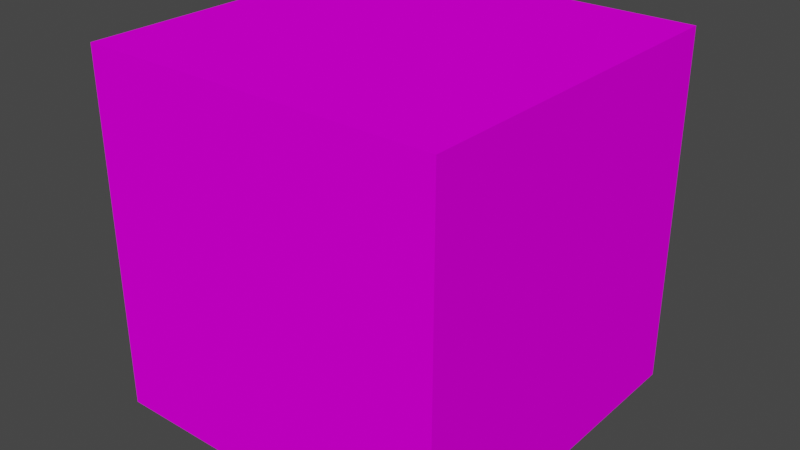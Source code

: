 # Source: grass5.blend  (saved by Blender 3.2.14; exported with 4.5.12 LTS)
import bpy
from mathutils import Matrix  # noqa: F401  (used for matrix-valued properties, if any)

bpy.ops.wm.read_factory_settings(use_empty=True)
scene = bpy.context.scene
scene.name = 'Scene'

# ---- collections
col_collection = bpy.data.collections.new('Collection'); scene.collection.children.link(col_collection)

# ---- images (referenced by path relative to the original .blend; pixels are not part of the script)
import os
ASSET_DIR = os.environ.get("B2B_ASSET_DIR", "")  # directory of the original .blend (textures are referenced by path, not embedded)
HERE = os.path.dirname(os.path.abspath(__file__))  # packed textures are extracted next to this script under _unpacked/

def load_image(name, relpath, width, height, colorspace="sRGB"):
    """Load a texture the original file referenced (path relative to the .blend, or extracted next to this script)."""
    p = next((c for c in (os.path.join(HERE, relpath), os.path.join(ASSET_DIR, relpath)) if relpath and os.path.exists(c)), "")
    if p:
        img = bpy.data.images.load(p, check_existing=True)
        img.name = name
    else:  # same state as the original file: an image datablock whose file is absent (Cycles renders it pink)
        img = bpy.data.images.new(name, width, height)
        img.source = "FILE"
        img.filepath = "//" + (relpath or name)
    img.colorspace_settings.name = colorspace
    return img
img_grass5_png = load_image('Grass5.png', 'Grass5.png', 1024, 1024, 'sRGB')

# ---- materials (node trees are filled in below, after node groups)
mat_material = bpy.data.materials.new('Material')
mat_material.alpha_threshold = 0.0
mat_material.use_transparent_shadow = False
mat_material.line_color = (0.0, 0.0, 0.0, 1.0)

# ---- material node trees
mat_material.use_nodes = True; mat_material.node_tree.nodes.clear()
_N = mat_material.node_tree.nodes; _L = mat_material.node_tree.links
n0 = _N.new('ShaderNodeOutputMaterial'); n0.name = 'Material Output'; n0.location = (300, 300)
n1 = _N.new('ShaderNodeBsdfPrincipled'); n1.name = 'Principled BSDF'; n1.location = (10, 300)
n1.distribution = 'GGX'
n1.subsurface_method = 'RANDOM_WALK_SKIN'
n1.inputs[2].default_value = 0.0
n1.inputs[3].default_value = 1.45
n1.inputs[13].default_value = 0.0
n1.inputs[27].default_value = (0.0, 0.0, 0.0, 1.0)
n1.inputs[28].default_value = 1.0
n2 = _N.new('ShaderNodeTexImage'); n2.name = 'Image Texture'; n2.location = (-280, 270)
n2.image = img_grass5_png
n2.interpolation = 'Closest'
_L.new(n1.outputs[0], n0.inputs[0])
_L.new(n2.outputs[0], n1.inputs[0])
n0.is_active_output = True

# ---- world
world_world = bpy.data.worlds.new('World'); scene.world = world_world
world_world.use_nodes = True; world_world.node_tree.nodes.clear()
_N = world_world.node_tree.nodes; _L = world_world.node_tree.links
n0 = _N.new('ShaderNodeOutputWorld'); n0.name = 'World Output'; n0.location = (300, 300)
n1 = _N.new('ShaderNodeBackground'); n1.name = 'Background'; n1.location = (10, 300)
n1.inputs[0].default_value = (0.05088, 0.05088, 0.05088, 1.0)
_L.new(n1.outputs[0], n0.inputs[0])
n0.is_active_output = True
world_world.color = (0.05088, 0.05088, 0.05088)
world_world.use_sun_shadow = False
world_world.sun_shadow_jitter_overblur = 0.0

# ---- meshes
me_cube = bpy.data.meshes.new('Cube')
me_cube.from_pydata([(1.0, 1.0, 1.0), (1.0, 1.0, -1.0), (1.0, -1.0, 1.0), (1.0, -1.0, -1.0), (-1.0, 1.0, 1.0), (-1.0, 1.0, -1.0), (-1.0, -1.0, 1.0), (-1.0, -1.0, -1.0)], [], [(0, 4, 6, 2), (3, 2, 6, 7), (7, 6, 4, 5), (5, 1, 3, 7), (1, 0, 2, 3), (5, 4, 0, 1)])
_uv = me_cube.uv_layers.new(name='UVMap')
_uv.uv.foreach_set('vector', [0.625, 0.5, 0.875, 0.5, 0.875, 0.75, 0.625, 0.75, 0.375, 0.75, 0.625, 0.75, 0.625, 1.0, 0.375, 1.0, 0.375, 0.0, 0.625, 0.0, 0.625, 0.25, 0.375, 0.25, 0.125, 0.5, 0.375, 0.5, 0.375, 0.75, 0.125, 0.75, 0.375, 0.5, 0.625, 0.5, 0.625, 0.75, 0.375, 0.75, 0.375, 0.25, 0.625, 0.25, 0.625, 0.5, 0.375, 0.5])
me_cube.materials.append(mat_material)
me_cube.use_mirror_vertex_groups = False
me_cube.update()

# ---- objects
ob_cube = bpy.data.objects.new('Cube', me_cube)

# ---- transforms, parenting, visibility, modifiers, constraints
ob_cube.location = (0.0, 0.0, 0.0)
ob_cube.lock_rotations_4d = False
ob_cube.empty_display_type = 'ARROWS'
ob_cube.lineart.crease_threshold = 0.0

# ---- collection membership
col_collection.objects.link(ob_cube)

# ---- scene / render settings (as saved in the file)
scene.frame_start = 1; scene.frame_end = 250; scene.frame_set(1)
scene.render.engine = 'BLENDER_EEVEE_NEXT'
scene.cycles.sampling_pattern = 'TABULATED_SOBOL'
scene.cycles.use_light_tree = False
scene.view_settings.view_transform = 'Filmic'
bpy.context.view_layer.update()

# ---- added for rendering (the .blend has no active camera and no usable light): camera, sun
cam_auto = bpy.data.cameras.new('AutoCamera')
cam_auto.lens = 50.0
cam_auto.sensor_width = 36.0
cam_auto.clip_end = 1000.0
ob_auto_camera = bpy.data.objects.new('AutoCamera', cam_auto)
scene.collection.objects.link(ob_auto_camera)
ob_auto_camera.location = (3.20507, -3.84609, 2.56406)
ob_auto_camera.rotation_euler = (1.09748, -7.21219e-08, 0.694738)
scene.camera = ob_auto_camera
light_auto_sun = bpy.data.lights.new('AutoSun', 'SUN')
light_auto_sun.energy = 3.0
light_auto_sun.angle = 0.0523599
ob_auto_sun = bpy.data.objects.new('AutoSun', light_auto_sun)
scene.collection.objects.link(ob_auto_sun)
ob_auto_sun.rotation_euler = (0.872665, 0.174533, 0.523599)
bpy.context.view_layer.update()
